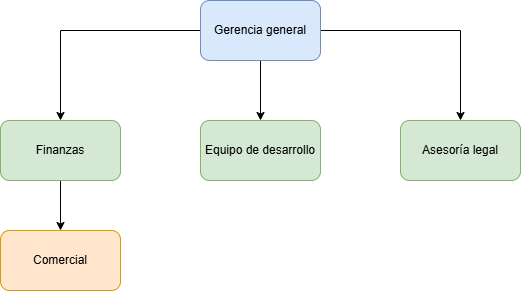

The diagram above was exported from draw.io. Its source (the exported page's mxGraphModel, read from the mxfile embedded in the PNG):
<mxGraphModel dx="1042" dy="722" grid="1" gridSize="10" guides="1" tooltips="1" connect="1" arrows="1" fold="1" page="1" pageScale="1" pageWidth="827" pageHeight="1169" math="0" shadow="0">
  <root>
    <mxCell id="0" />
    <mxCell id="1" parent="0" />
    <mxCell id="m19WnyQacCMnFWFiPBH--2" edge="1" parent="1" source="m19WnyQacCMnFWFiPBH--1" style="edgeStyle=orthogonalEdgeStyle;rounded=0;orthogonalLoop=1;jettySize=auto;html=1;entryX=0.5;entryY=0;entryDx=0;entryDy=0;" target="m19WnyQacCMnFWFiPBH--4">
      <mxGeometry relative="1" as="geometry">
        <mxPoint x="360" y="230" as="targetPoint" />
      </mxGeometry>
    </mxCell>
    <mxCell id="m19WnyQacCMnFWFiPBH--6" edge="1" parent="1" source="m19WnyQacCMnFWFiPBH--1" style="edgeStyle=orthogonalEdgeStyle;rounded=0;orthogonalLoop=1;jettySize=auto;html=1;" target="m19WnyQacCMnFWFiPBH--7">
      <mxGeometry relative="1" as="geometry">
        <mxPoint x="360" y="210" as="targetPoint" />
      </mxGeometry>
    </mxCell>
    <mxCell id="m19WnyQacCMnFWFiPBH--8" edge="1" parent="1" source="m19WnyQacCMnFWFiPBH--1" style="edgeStyle=orthogonalEdgeStyle;rounded=0;orthogonalLoop=1;jettySize=auto;html=1;" target="m19WnyQacCMnFWFiPBH--9">
      <mxGeometry relative="1" as="geometry">
        <mxPoint x="560" y="280" as="targetPoint" />
      </mxGeometry>
    </mxCell>
    <mxCell id="m19WnyQacCMnFWFiPBH--1" parent="1" style="rounded=1;whiteSpace=wrap;html=1;fillColor=#dae8fc;strokeColor=#6c8ebf;" value="Gerencia general" vertex="1">
      <mxGeometry height="60" width="120" x="300" y="100" as="geometry" />
    </mxCell>
    <mxCell id="m19WnyQacCMnFWFiPBH--11" edge="1" parent="1" source="m19WnyQacCMnFWFiPBH--4" style="edgeStyle=orthogonalEdgeStyle;rounded=0;orthogonalLoop=1;jettySize=auto;html=1;" target="m19WnyQacCMnFWFiPBH--10" value="">
      <mxGeometry relative="1" as="geometry" />
    </mxCell>
    <mxCell id="m19WnyQacCMnFWFiPBH--4" parent="1" style="rounded=1;whiteSpace=wrap;html=1;fillColor=#d5e8d4;strokeColor=#82b366;" value="Finanzas" vertex="1">
      <mxGeometry height="60" width="120" x="100" y="220" as="geometry" />
    </mxCell>
    <mxCell id="m19WnyQacCMnFWFiPBH--7" parent="1" style="rounded=1;whiteSpace=wrap;html=1;fillColor=#d5e8d4;strokeColor=#82b366;" value="Equipo de desarrollo" vertex="1">
      <mxGeometry height="60" width="120" x="300" y="220" as="geometry" />
    </mxCell>
    <mxCell id="m19WnyQacCMnFWFiPBH--9" parent="1" style="rounded=1;whiteSpace=wrap;html=1;fillColor=#d5e8d4;strokeColor=#82b366;" value="Asesoría legal" vertex="1">
      <mxGeometry height="60" width="120" x="500" y="220" as="geometry" />
    </mxCell>
    <mxCell id="m19WnyQacCMnFWFiPBH--10" parent="1" style="whiteSpace=wrap;html=1;fillColor=#ffe6cc;strokeColor=#d79b00;rounded=1;" value="Comercial" vertex="1">
      <mxGeometry height="60" width="120" x="100" y="330" as="geometry" />
    </mxCell>
  </root>
</mxGraphModel>